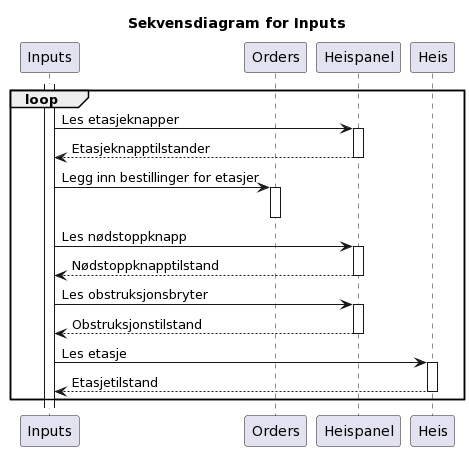

The diagram above was rendered by PlantUML. Its source (embedded in the PNG):
@startuml
title "Sekvensdiagram for Inputs"

participant Inputs
participant Orders

activate Inputs

loop
    Inputs -> Heispanel: Les etasjeknapper
    activate Heispanel
    Inputs <-- Heispanel: Etasjeknapptilstander
    deactivate Heispanel

    Inputs -> Orders: Legg inn bestillinger for etasjer
    activate Orders
    deactivate Orders

    Inputs -> Heispanel: Les nødstoppknapp
    activate Heispanel
    Inputs <-- Heispanel: Nødstoppknapptilstand
    deactivate Heispanel

    Inputs -> Heispanel: Les obstruksjonsbryter
    activate Heispanel
    Inputs <-- Heispanel: Obstruksjonstilstand
    deactivate Heispanel

    Inputs -> Heis: Les etasje
    activate Heis
    Inputs <-- Heis: Etasjetilstand
    deactivate Heis

end
@enduml